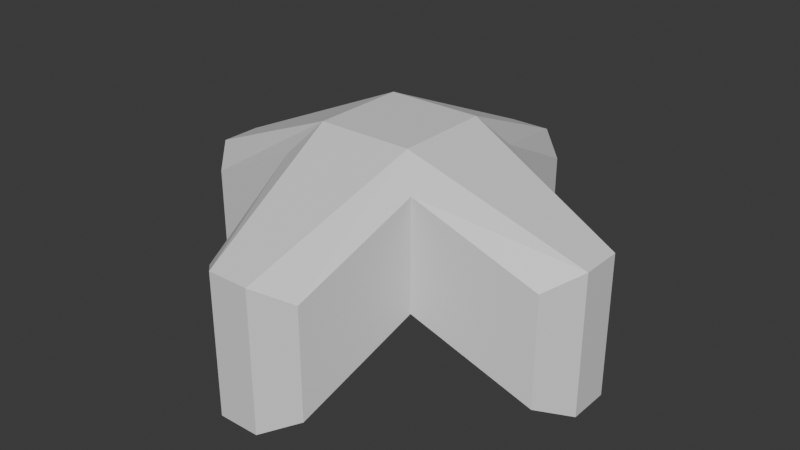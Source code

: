 # Source: BoneSegment2.blend  (saved by Blender 4.5.90; exported with 4.5.12 LTS)
import bpy
from mathutils import Matrix  # noqa: F401  (used for matrix-valued properties, if any)

bpy.ops.wm.read_factory_settings(use_empty=True)
scene = bpy.context.scene
scene.name = 'Scene'

# ---- collections
col_collection = bpy.data.collections.new('Collection'); scene.collection.children.link(col_collection)

# ---- materials (node trees are filled in below, after node groups)
mat_material = bpy.data.materials.new('Material')
mat_material.alpha_threshold = 0.0
mat_material.roughness = 0.5
mat_material.line_color = (0.0, 0.0, 0.0, 1.0)

# ---- material node trees
mat_material.use_nodes = True; mat_material.node_tree.nodes.clear()
_N = mat_material.node_tree.nodes; _L = mat_material.node_tree.links
n0 = _N.new('ShaderNodeOutputMaterial'); n0.name = 'Material Output'; n0.location = (200, 100)
n1 = _N.new('ShaderNodeBsdfPrincipled'); n1.name = 'Principled BSDF'; n1.location = (-200, 100)
n1.inputs[3].default_value = 1.45
_L.new(n1.outputs[0], n0.inputs[0])
n0.is_active_output = True

# ---- world
world_world = bpy.data.worlds.new('World'); scene.world = world_world
world_world.use_nodes = True; world_world.node_tree.nodes.clear()
_N = world_world.node_tree.nodes; _L = world_world.node_tree.links
n0 = _N.new('ShaderNodeOutputWorld'); n0.name = 'World Output'; n0.location = (200, 100)
n1 = _N.new('ShaderNodeBackground'); n1.name = 'Background'; n1.location = (-200, 100)
n1.inputs[0].default_value = (0.05088, 0.05088, 0.05088, 1.0)
_L.new(n1.outputs[0], n0.inputs[0])
n0.is_active_output = True
world_world.color = (0.05088, 0.05088, 0.05088)
world_world.sun_shadow_jitter_overblur = 0.0

# ---- meshes
me_cube = bpy.data.meshes.new('Cube')
me_cube.from_pydata([(1.0, 1.0, -1.0), (1.0, -1.0, -1.0), (-1.0, 1.0, -1.0), (-1.0, -1.0, -1.0), (1.0, 1.0, 0.5899), (0.6829, 0.6829, 1.0), (0.6829, -0.6829, 1.0), (1.0, -1.0, 0.5899), (-0.6829, 0.6829, 1.0), (-1.0, 1.0, 0.5899), (-1.0, -1.0, 0.5899), (-0.6829, -0.6829, 1.0), (2.637, 0.7271, -0.2287), (3.0, 0.2968, 0.0), (2.637, 0.7271, -1.819), (3.0, 0.2969, -2.0), (2.637, -0.7271, -0.2287), (3.0, -0.2968, 0.0), (3.0, -0.2969, -2.0), (2.637, -0.7271, -1.819), (-3.0, 0.2969, -2.0), (-2.637, 0.7271, -1.819), (-2.637, -0.7271, -1.819), (-3.0, -0.2969, -2.0), (-2.637, -0.7271, -0.2287), (-3.0, -0.2968, 0.0), (-2.637, 0.7271, -0.2287), (-3.0, 0.2968, 0.0), (0.2969, 3.0, -2.0), (0.7271, 2.637, -1.819), (-0.7271, 2.637, -1.819), (-0.2969, 3.0, -2.0), (0.7271, 2.637, -0.2287), (0.2968, 3.0, 0.0), (-0.7271, 2.637, -0.2287), (-0.2968, 3.0, 0.0), (-0.2969, -3.0, -2.0), (-0.7271, -2.637, -1.819), (-0.7271, -2.637, -0.2287), (-0.2968, -3.0, 0.0), (0.7271, -2.637, -0.2287), (0.2968, -3.0, 0.0), (0.7271, -2.637, -1.819), (0.2969, -3.0, -2.0)], [], [(2, 0, 1, 3), (13, 15, 14, 12), (16, 19, 18, 17), (17, 6, 7, 16), (5, 13, 12, 4), (22, 24, 25, 23), (26, 21, 20, 27), (9, 26, 27, 8), (24, 10, 11, 25), (32, 29, 28, 33), (35, 31, 30, 34), (4, 32, 33, 5), (34, 9, 8, 35), (36, 39, 38, 37), (41, 43, 42, 40), (10, 38, 39, 11), (40, 7, 6, 41), (4, 0, 29, 32), (5, 6, 17, 13), (5, 8, 11, 6), (0, 4, 12, 14), (8, 5, 33, 35), (1, 7, 40, 42), (7, 1, 19, 16), (6, 11, 39, 41), (2, 9, 34, 30), (9, 2, 21, 26), (11, 8, 27, 25), (10, 3, 37, 38), (3, 10, 24, 22), (15, 13, 17, 18), (1, 0, 14, 15, 18, 19), (23, 25, 27, 20), (2, 3, 22, 23, 20, 21), (31, 35, 33, 28), (0, 2, 30, 31, 28, 29), (43, 41, 39, 36), (3, 1, 42, 43, 36, 37)])
_uv = me_cube.uv_layers.new(name='UVMap')
_uv.uv.foreach_set('vector', [0.125, 0.5, 0.375, 0.5, 0.375, 0.75, 0.125, 0.75, 0.625, 0.5693, 0.375, 0.5693, 0.375, 0.5, 0.5737, 0.5, 0.5737, 0.75, 0.375, 0.75, 0.375, 0.6807, 0.625, 0.6807, 0.625, 0.6807, 0.649, 0.726, 0.5737, 0.75, 0.5737, 0.75, 0.649, 0.524, 0.625, 0.5693, 0.5737, 0.5, 0.5737, 0.5, 0.3977, 0.0, 0.5964, 0.0, 0.625, 0.06935, 0.375, 0.06933, 0.5737, 0.25, 0.375, 0.25, 0.375, 0.1807, 0.625, 0.2035, 0.5737, 0.25, 0.5737, 0.25, 0.625, 0.2035, 0.625, 0.25, 0.5737, 1.0, 0.5737, 1.0, 0.625, 1.0, 0.625, 1.0, 0.5737, 0.5, 0.375, 0.5, 0.3321, 0.4736, 0.6678, 0.4735, 0.625, 0.2965, 0.375, 0.3193, 0.375, 0.25, 0.5737, 0.25, 0.5737, 0.5, 0.5737, 0.5, 0.6678, 0.4735, 0.649, 0.524, 0.5737, 0.25, 0.5737, 0.25, 0.625, 0.25, 0.625, 0.2965, 0.375, 0.9307, 0.625, 0.9535, 0.5737, 1.0, 0.375, 1.0, 0.6678, 0.7765, 0.3321, 0.7764, 0.375, 0.75, 0.5737, 0.75, 0.5737, 1.0, 0.5737, 1.0, 0.625, 0.9535, 0.625, 1.0, 0.5737, 0.75, 0.5737, 0.75, 0.649, 0.726, 0.6678, 0.7765, 0.5737, 0.5, 0.375, 0.5, 0.375, 0.5, 0.5737, 0.5, 0.649, 0.524, 0.649, 0.726, 0.625, 0.6807, 0.625, 0.5693, 0.649, 0.524, 0.8497, 0.5253, 0.8497, 0.7247, 0.649, 0.726, 0.375, 0.5, 0.5737, 0.5, 0.5737, 0.5, 0.375, 0.5, 0.8497, 0.5253, 0.649, 0.524, 0.6678, 0.4735, 0.8057, 0.5, 0.375, 0.75, 0.5737, 0.75, 0.5737, 0.75, 0.375, 0.75, 0.5737, 0.75, 0.375, 0.75, 0.375, 0.75, 0.5737, 0.75, 0.649, 0.726, 0.8497, 0.7247, 0.8057, 0.75, 0.6678, 0.7765, 0.375, 0.25, 0.5737, 0.25, 0.5737, 0.25, 0.375, 0.25, 0.5737, 0.25, 0.375, 0.25, 0.375, 0.25, 0.5737, 0.25, 0.8497, 0.7247, 0.8497, 0.5253, 0.875, 0.5693, 0.875, 0.6807, 0.5737, 1.0, 0.375, 1.0, 0.375, 1.0, 0.5737, 1.0, 0.375, 1.0, 0.5737, 1.0, 0.5737, 1.0, 0.375, 1.0, 0.375, 0.5693, 0.625, 0.5693, 0.625, 0.6807, 0.375, 0.6807, 0.375, 0.75, 0.375, 0.5, 0.375, 0.5, 0.375, 0.5693, 0.375, 0.6807, 0.375, 0.75, 0.375, 0.06933, 0.625, 0.06935, 0.625, 0.2035, 0.375, 0.1807, 0.125, 0.5, 0.125, 0.75, 0.125, 0.75, 0.125, 0.6807, 0.125, 0.5693, 0.125, 0.5, 0.375, 0.3193, 0.625, 0.2965, 0.6678, 0.4735, 0.3321, 0.4736, 0.375, 0.5, 0.125, 0.5, 0.125, 0.5, 0.1943, 0.5, 0.3321, 0.4736, 0.375, 0.5, 0.3321, 0.7764, 0.6678, 0.7765, 0.625, 0.9535, 0.375, 0.9307, 0.125, 0.75, 0.375, 0.75, 0.375, 0.75, 0.3321, 0.7764, 0.1943, 0.75, 0.125, 0.75])
me_cube.materials.append(mat_material)
me_cube.use_mirror_vertex_groups = False
me_cube.update()

# ---- objects
ob_cube = bpy.data.objects.new('Cube', me_cube)

# ---- transforms, parenting, visibility, modifiers, constraints
ob_cube.location = (0.0, 0.0, 0.0)
ob_cube.lock_rotations_4d = False
ob_cube.empty_display_type = 'ARROWS'
ob_cube.lineart.crease_threshold = 0.0

# ---- collection membership
col_collection.objects.link(ob_cube)

# ---- scene / render settings (as saved in the file)
scene.frame_start = 1; scene.frame_end = 250; scene.frame_set(1)
scene.render.engine = 'BLENDER_EEVEE_NEXT'
bpy.context.view_layer.update()

# ---- added for rendering (the .blend has no active camera and no usable light): camera, sun
cam_auto = bpy.data.cameras.new('AutoCamera')
cam_auto.lens = 50.0
cam_auto.sensor_width = 36.0
cam_auto.clip_end = 1000.0
ob_auto_camera = bpy.data.objects.new('AutoCamera', cam_auto)
scene.collection.objects.link(ob_auto_camera)
ob_auto_camera.location = (8.32702, -9.99243, 6.16162)
ob_auto_camera.rotation_euler = (1.09748, -7.21219e-08, 0.694738)
scene.camera = ob_auto_camera
light_auto_sun = bpy.data.lights.new('AutoSun', 'SUN')
light_auto_sun.energy = 3.0
light_auto_sun.angle = 0.0523599
ob_auto_sun = bpy.data.objects.new('AutoSun', light_auto_sun)
scene.collection.objects.link(ob_auto_sun)
ob_auto_sun.rotation_euler = (0.872665, 0.174533, 0.523599)
bpy.context.view_layer.update()
